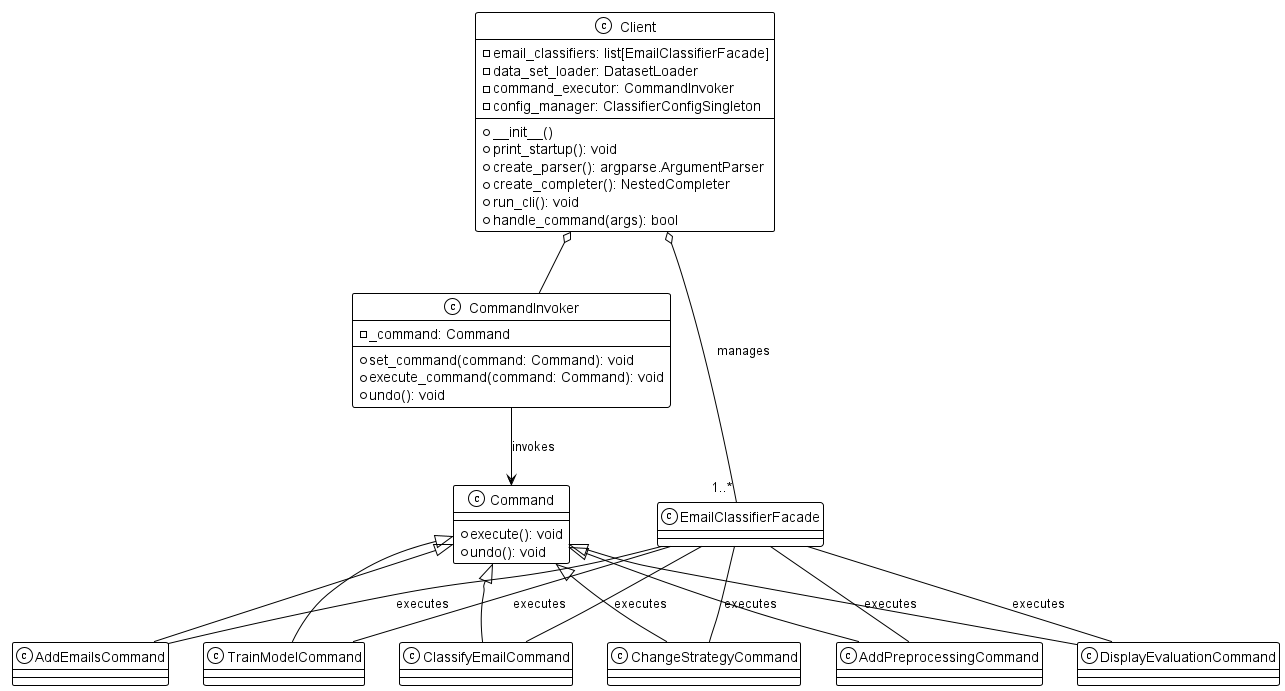

The diagram above was rendered by PlantUML. Its source (embedded in the PNG):
@startuml
!theme mono


class Client  {
    - email_classifiers: list[EmailClassifierFacade]
    - data_set_loader: DatasetLoader
    - command_executor: CommandInvoker
    + __init__()
    + print_startup(): void
    + create_parser(): argparse.ArgumentParser
    + create_completer(): NestedCompleter
    + run_cli(): void
    + handle_command(args): bool
    - config_manager: ClassifierConfigSingleton
}

class CommandInvoker {
    - _command: Command
    + set_command(command: Command): void
    + execute_command(command: Command): void
    + undo(): void
}


class Command {
    + execute(): void
    + undo(): void
}

class AddEmailsCommand {
}

class ClassifyEmailCommand {
}

class ChangeStrategyCommand {
}

class AddPreprocessingCommand {
}

class TrainModelCommand {
}

class DisplayEvaluationCommand {
}

class EmailClassifierFacade {
}

Client o-- "1..*" EmailClassifierFacade : manages
Client o-- CommandInvoker
CommandInvoker --> Command : invokes
Command <|-- AddEmailsCommand
Command <|-- ClassifyEmailCommand
Command <|-- ChangeStrategyCommand
Command <|-- AddPreprocessingCommand
Command <|-- TrainModelCommand
Command <|-- DisplayEvaluationCommand

EmailClassifierFacade -- AddEmailsCommand: executes
EmailClassifierFacade -- ClassifyEmailCommand: executes
EmailClassifierFacade -- ChangeStrategyCommand: executes
EmailClassifierFacade -- AddPreprocessingCommand: executes
EmailClassifierFacade -- TrainModelCommand: executes
EmailClassifierFacade -- DisplayEvaluationCommand: executes

@enduml